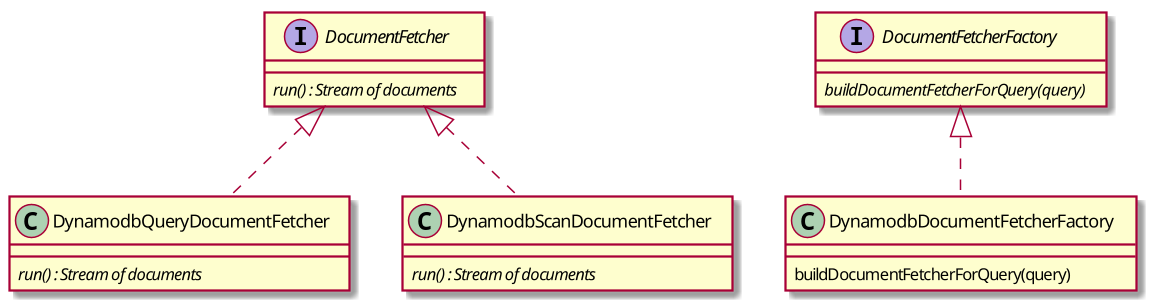

The diagram above was rendered by PlantUML. Its source (embedded in the PNG):
@startuml

interface DocumentFetcher{
{abstract} run() : Stream of documents
}

interface DocumentFetcherFactory{
{abstract} buildDocumentFetcherForQuery(query)
}

class DynamodbQueryDocumentFetcher{
{abstract} run() : Stream of documents
}
class DynamodbScanDocumentFetcher{
{abstract} run() : Stream of documents
}

class DynamodbDocumentFetcherFactory{
buildDocumentFetcherForQuery(query)
}
DocumentFetcher <|.. DynamodbQueryDocumentFetcher
DocumentFetcher <|.. DynamodbScanDocumentFetcher
DocumentFetcherFactory <|.. DynamodbDocumentFetcherFactory

@enduml